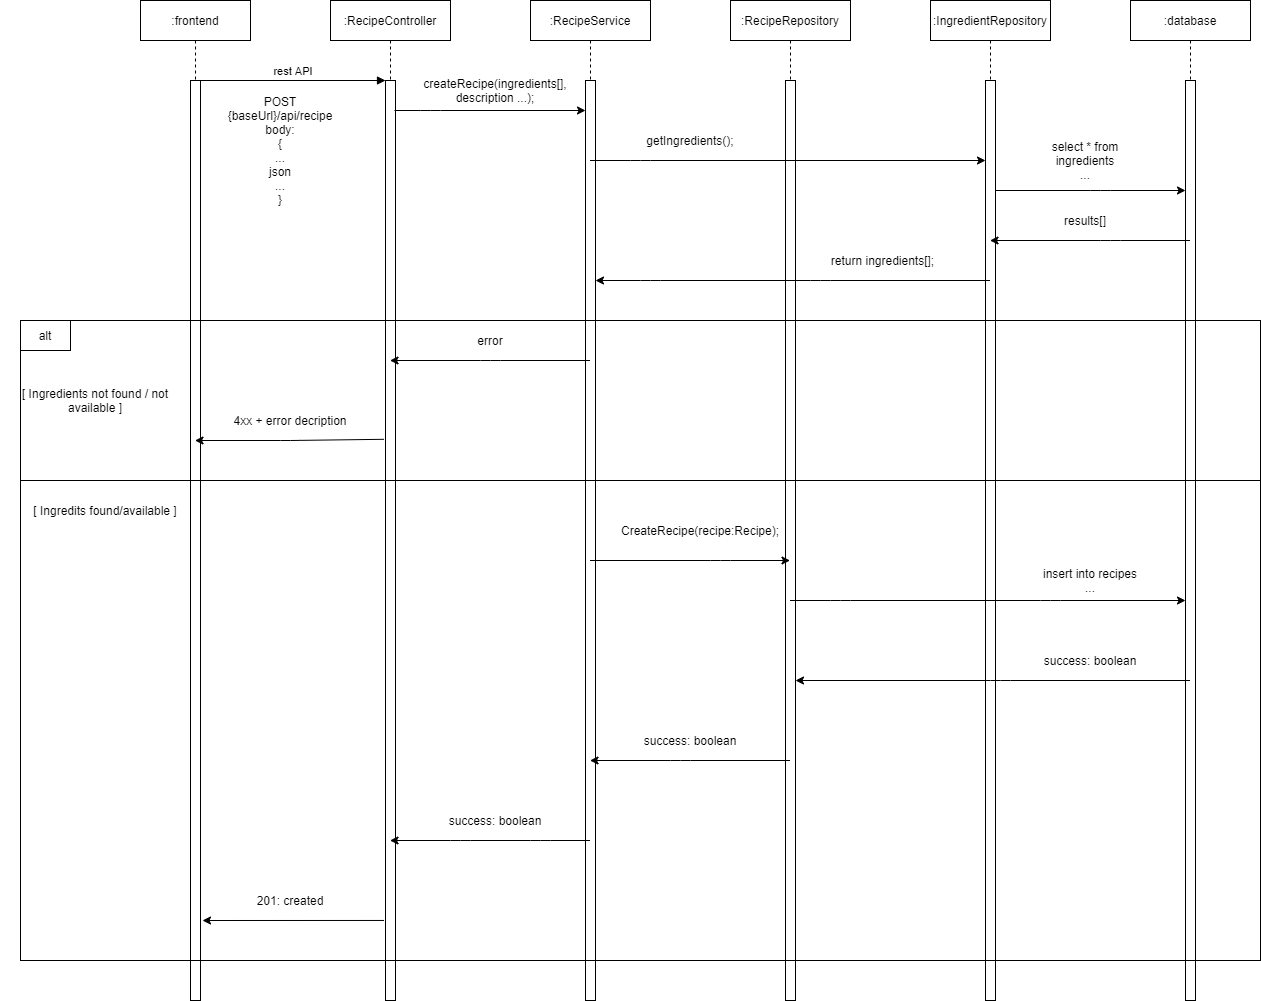

The diagram above was exported from draw.io. Its source (the exported page's mxGraphModel, read from the mxfile embedded in the PNG):
<mxGraphModel dx="811" dy="540" grid="1" gridSize="10" guides="1" tooltips="1" connect="1" arrows="1" fold="1" page="1" pageScale="1" pageWidth="3300" pageHeight="4681" math="0" shadow="0">
  <root>
    <mxCell id="0" />
    <mxCell id="1" parent="0" />
    <mxCell id="3nuBFxr9cyL0pnOWT2aG-1" value=":frontend" style="shape=umlLifeline;perimeter=lifelinePerimeter;container=1;collapsible=0;recursiveResize=0;rounded=0;shadow=0;strokeWidth=1;" parent="1" vertex="1">
      <mxGeometry x="200" y="80" width="110" height="1000" as="geometry" />
    </mxCell>
    <mxCell id="3nuBFxr9cyL0pnOWT2aG-2" value="" style="points=[];perimeter=orthogonalPerimeter;rounded=0;shadow=0;strokeWidth=1;" parent="3nuBFxr9cyL0pnOWT2aG-1" vertex="1">
      <mxGeometry x="50" y="80" width="10" height="920" as="geometry" />
    </mxCell>
    <mxCell id="3nuBFxr9cyL0pnOWT2aG-5" value=":RecipeController" style="shape=umlLifeline;perimeter=lifelinePerimeter;container=1;collapsible=0;recursiveResize=0;rounded=0;shadow=0;strokeWidth=1;" parent="1" vertex="1">
      <mxGeometry x="390" y="80" width="120" height="1000" as="geometry" />
    </mxCell>
    <mxCell id="3nuBFxr9cyL0pnOWT2aG-6" value="" style="points=[];perimeter=orthogonalPerimeter;rounded=0;shadow=0;strokeWidth=1;" parent="3nuBFxr9cyL0pnOWT2aG-5" vertex="1">
      <mxGeometry x="55" y="80" width="10" height="920" as="geometry" />
    </mxCell>
    <mxCell id="3nuBFxr9cyL0pnOWT2aG-8" value="rest API" style="verticalAlign=bottom;endArrow=block;entryX=0;entryY=0;shadow=0;strokeWidth=1;" parent="1" source="3nuBFxr9cyL0pnOWT2aG-2" target="3nuBFxr9cyL0pnOWT2aG-6" edge="1">
      <mxGeometry relative="1" as="geometry">
        <mxPoint x="465" y="160" as="sourcePoint" />
      </mxGeometry>
    </mxCell>
    <mxCell id="Loc0opypSt6sTRkYSco6-1" value=":RecipeService" style="shape=umlLifeline;perimeter=lifelinePerimeter;container=1;collapsible=0;recursiveResize=0;rounded=0;shadow=0;strokeWidth=1;" parent="1" vertex="1">
      <mxGeometry x="590" y="80" width="120" height="1000" as="geometry" />
    </mxCell>
    <mxCell id="Loc0opypSt6sTRkYSco6-2" value="" style="points=[];perimeter=orthogonalPerimeter;rounded=0;shadow=0;strokeWidth=1;" parent="Loc0opypSt6sTRkYSco6-1" vertex="1">
      <mxGeometry x="55" y="80" width="10" height="920" as="geometry" />
    </mxCell>
    <mxCell id="Loc0opypSt6sTRkYSco6-3" value=":RecipeRepository" style="shape=umlLifeline;perimeter=lifelinePerimeter;container=1;collapsible=0;recursiveResize=0;rounded=0;shadow=0;strokeWidth=1;" parent="1" vertex="1">
      <mxGeometry x="790" y="80" width="120" height="1000" as="geometry" />
    </mxCell>
    <mxCell id="Loc0opypSt6sTRkYSco6-4" value="" style="points=[];perimeter=orthogonalPerimeter;rounded=0;shadow=0;strokeWidth=1;" parent="Loc0opypSt6sTRkYSco6-3" vertex="1">
      <mxGeometry x="55" y="80" width="10" height="920" as="geometry" />
    </mxCell>
    <mxCell id="Loc0opypSt6sTRkYSco6-5" value=":database" style="shape=umlLifeline;perimeter=lifelinePerimeter;container=1;collapsible=0;recursiveResize=0;rounded=0;shadow=0;strokeWidth=1;" parent="1" vertex="1">
      <mxGeometry x="1190" y="80" width="120" height="1000" as="geometry" />
    </mxCell>
    <mxCell id="Loc0opypSt6sTRkYSco6-6" value="" style="points=[];perimeter=orthogonalPerimeter;rounded=0;shadow=0;strokeWidth=1;" parent="Loc0opypSt6sTRkYSco6-5" vertex="1">
      <mxGeometry x="55" y="80" width="10" height="920" as="geometry" />
    </mxCell>
    <mxCell id="Loc0opypSt6sTRkYSco6-7" value=":IngredientRepository" style="shape=umlLifeline;perimeter=lifelinePerimeter;container=1;collapsible=0;recursiveResize=0;rounded=0;shadow=0;strokeWidth=1;" parent="1" vertex="1">
      <mxGeometry x="990" y="80" width="120" height="1000" as="geometry" />
    </mxCell>
    <mxCell id="Loc0opypSt6sTRkYSco6-8" value="" style="points=[];perimeter=orthogonalPerimeter;rounded=0;shadow=0;strokeWidth=1;" parent="Loc0opypSt6sTRkYSco6-7" vertex="1">
      <mxGeometry x="55" y="80" width="10" height="920" as="geometry" />
    </mxCell>
    <mxCell id="Loc0opypSt6sTRkYSco6-9" value="" style="endArrow=classic;html=1;" parent="1" target="Loc0opypSt6sTRkYSco6-2" edge="1">
      <mxGeometry width="50" height="50" relative="1" as="geometry">
        <mxPoint x="454" y="190" as="sourcePoint" />
        <mxPoint x="640" y="230" as="targetPoint" />
        <Array as="points">
          <mxPoint x="490" y="190" />
        </Array>
      </mxGeometry>
    </mxCell>
    <mxCell id="Loc0opypSt6sTRkYSco6-10" value="createRecipe(ingredients[], description ...);" style="text;html=1;strokeColor=none;fillColor=none;align=center;verticalAlign=middle;whiteSpace=wrap;rounded=0;" parent="1" vertex="1">
      <mxGeometry x="535" y="160" width="40" height="20" as="geometry" />
    </mxCell>
    <mxCell id="Loc0opypSt6sTRkYSco6-11" value="" style="endArrow=classic;html=1;" parent="1" source="Loc0opypSt6sTRkYSco6-1" target="Loc0opypSt6sTRkYSco6-8" edge="1">
      <mxGeometry width="50" height="50" relative="1" as="geometry">
        <mxPoint x="590" y="280" as="sourcePoint" />
        <mxPoint x="640" y="230" as="targetPoint" />
        <Array as="points">
          <mxPoint x="700" y="240" />
        </Array>
      </mxGeometry>
    </mxCell>
    <mxCell id="Loc0opypSt6sTRkYSco6-12" value="getIngredients();" style="text;html=1;strokeColor=none;fillColor=none;align=center;verticalAlign=middle;whiteSpace=wrap;rounded=0;" parent="1" vertex="1">
      <mxGeometry x="730" y="210" width="40" height="20" as="geometry" />
    </mxCell>
    <mxCell id="Loc0opypSt6sTRkYSco6-13" value="" style="endArrow=classic;html=1;" parent="1" source="Loc0opypSt6sTRkYSco6-7" target="Loc0opypSt6sTRkYSco6-2" edge="1">
      <mxGeometry width="50" height="50" relative="1" as="geometry">
        <mxPoint x="590" y="280" as="sourcePoint" />
        <mxPoint x="640" y="230" as="targetPoint" />
        <Array as="points">
          <mxPoint x="880" y="360" />
          <mxPoint x="710" y="360" />
        </Array>
      </mxGeometry>
    </mxCell>
    <mxCell id="Loc0opypSt6sTRkYSco6-14" value="return ingredients[];" style="text;html=1;strokeColor=none;fillColor=none;align=center;verticalAlign=middle;whiteSpace=wrap;rounded=0;" parent="1" vertex="1">
      <mxGeometry x="880" y="330" width="125" height="20" as="geometry" />
    </mxCell>
    <mxCell id="Loc0opypSt6sTRkYSco6-16" value="" style="endArrow=classic;html=1;" parent="1" source="Loc0opypSt6sTRkYSco6-8" target="Loc0opypSt6sTRkYSco6-6" edge="1">
      <mxGeometry width="50" height="50" relative="1" as="geometry">
        <mxPoint x="590" y="280" as="sourcePoint" />
        <mxPoint x="640" y="230" as="targetPoint" />
        <Array as="points">
          <mxPoint x="1160" y="270" />
        </Array>
      </mxGeometry>
    </mxCell>
    <mxCell id="Loc0opypSt6sTRkYSco6-17" value="" style="endArrow=classic;html=1;" parent="1" source="Loc0opypSt6sTRkYSco6-5" target="Loc0opypSt6sTRkYSco6-7" edge="1">
      <mxGeometry width="50" height="50" relative="1" as="geometry">
        <mxPoint x="590" y="280" as="sourcePoint" />
        <mxPoint x="640" y="230" as="targetPoint" />
        <Array as="points">
          <mxPoint x="1170" y="320" />
        </Array>
      </mxGeometry>
    </mxCell>
    <mxCell id="Loc0opypSt6sTRkYSco6-18" value="" style="endArrow=classic;html=1;" parent="1" source="Loc0opypSt6sTRkYSco6-1" target="Loc0opypSt6sTRkYSco6-3" edge="1">
      <mxGeometry width="50" height="50" relative="1" as="geometry">
        <mxPoint x="660" y="380" as="sourcePoint" />
        <mxPoint x="640" y="230" as="targetPoint" />
        <Array as="points">
          <mxPoint x="780" y="640" />
        </Array>
      </mxGeometry>
    </mxCell>
    <mxCell id="Loc0opypSt6sTRkYSco6-19" value="CreateRecipe(recipe:Recipe);" style="text;html=1;strokeColor=none;fillColor=none;align=center;verticalAlign=middle;whiteSpace=wrap;rounded=0;" parent="1" vertex="1">
      <mxGeometry x="740" y="600" width="40" height="20" as="geometry" />
    </mxCell>
    <mxCell id="Loc0opypSt6sTRkYSco6-20" value="" style="endArrow=classic;html=1;" parent="1" source="Loc0opypSt6sTRkYSco6-3" target="Loc0opypSt6sTRkYSco6-6" edge="1">
      <mxGeometry width="50" height="50" relative="1" as="geometry">
        <mxPoint x="590" y="280" as="sourcePoint" />
        <mxPoint x="640" y="230" as="targetPoint" />
        <Array as="points">
          <mxPoint x="900" y="680" />
          <mxPoint x="1110" y="680" />
        </Array>
      </mxGeometry>
    </mxCell>
    <mxCell id="Loc0opypSt6sTRkYSco6-21" value="insert into recipes ..." style="text;html=1;strokeColor=none;fillColor=none;align=center;verticalAlign=middle;whiteSpace=wrap;rounded=0;" parent="1" vertex="1">
      <mxGeometry x="1100" y="650" width="100" height="20" as="geometry" />
    </mxCell>
    <mxCell id="Loc0opypSt6sTRkYSco6-23" value="" style="endArrow=classic;html=1;" parent="1" source="Loc0opypSt6sTRkYSco6-5" target="Loc0opypSt6sTRkYSco6-4" edge="1">
      <mxGeometry width="50" height="50" relative="1" as="geometry">
        <mxPoint x="590" y="440" as="sourcePoint" />
        <mxPoint x="850" y="478" as="targetPoint" />
        <Array as="points">
          <mxPoint x="1060" y="760" />
        </Array>
      </mxGeometry>
    </mxCell>
    <mxCell id="Loc0opypSt6sTRkYSco6-25" value="" style="endArrow=classic;html=1;" parent="1" source="Loc0opypSt6sTRkYSco6-3" target="Loc0opypSt6sTRkYSco6-1" edge="1">
      <mxGeometry width="50" height="50" relative="1" as="geometry">
        <mxPoint x="610" y="530" as="sourcePoint" />
        <mxPoint x="660" y="480" as="targetPoint" />
        <Array as="points">
          <mxPoint x="740" y="840" />
        </Array>
      </mxGeometry>
    </mxCell>
    <mxCell id="Loc0opypSt6sTRkYSco6-26" value="" style="endArrow=classic;html=1;" parent="1" source="Loc0opypSt6sTRkYSco6-1" target="3nuBFxr9cyL0pnOWT2aG-5" edge="1">
      <mxGeometry width="50" height="50" relative="1" as="geometry">
        <mxPoint x="460" y="600" as="sourcePoint" />
        <mxPoint x="510" y="550" as="targetPoint" />
        <Array as="points">
          <mxPoint x="600" y="920" />
          <mxPoint x="520" y="920" />
        </Array>
      </mxGeometry>
    </mxCell>
    <mxCell id="Loc0opypSt6sTRkYSco6-27" value="select * from ingredients&lt;br&gt;..." style="text;html=1;strokeColor=none;fillColor=none;align=center;verticalAlign=middle;whiteSpace=wrap;rounded=0;" parent="1" vertex="1">
      <mxGeometry x="1110" y="230" width="70" height="20" as="geometry" />
    </mxCell>
    <mxCell id="Loc0opypSt6sTRkYSco6-28" value="results[]" style="text;html=1;strokeColor=none;fillColor=none;align=center;verticalAlign=middle;whiteSpace=wrap;rounded=0;" parent="1" vertex="1">
      <mxGeometry x="1125" y="290" width="40" height="20" as="geometry" />
    </mxCell>
    <mxCell id="Loc0opypSt6sTRkYSco6-29" value="success: boolean" style="text;html=1;strokeColor=none;fillColor=none;align=center;verticalAlign=middle;whiteSpace=wrap;rounded=0;" parent="1" vertex="1">
      <mxGeometry x="1095" y="730" width="110" height="20" as="geometry" />
    </mxCell>
    <mxCell id="Loc0opypSt6sTRkYSco6-30" value="success: boolean" style="text;html=1;strokeColor=none;fillColor=none;align=center;verticalAlign=middle;whiteSpace=wrap;rounded=0;" parent="1" vertex="1">
      <mxGeometry x="695" y="810" width="110" height="20" as="geometry" />
    </mxCell>
    <mxCell id="Loc0opypSt6sTRkYSco6-31" value="success: boolean" style="text;html=1;strokeColor=none;fillColor=none;align=center;verticalAlign=middle;whiteSpace=wrap;rounded=0;" parent="1" vertex="1">
      <mxGeometry x="500" y="890" width="110" height="20" as="geometry" />
    </mxCell>
    <mxCell id="Loc0opypSt6sTRkYSco6-34" value="POST {baseUrl}/api/recipe&lt;br&gt;body:&lt;br&gt;{&lt;br&gt;...&lt;br&gt;json&lt;br&gt;...&lt;br&gt;}" style="text;html=1;strokeColor=none;fillColor=none;align=center;verticalAlign=middle;whiteSpace=wrap;rounded=0;" parent="1" vertex="1">
      <mxGeometry x="320" y="220" width="40" height="20" as="geometry" />
    </mxCell>
    <mxCell id="Loc0opypSt6sTRkYSco6-38" value="" style="rounded=0;whiteSpace=wrap;html=1;fillColor=none;" parent="1" vertex="1">
      <mxGeometry x="80" y="400" width="1240" height="160" as="geometry" />
    </mxCell>
    <mxCell id="Loc0opypSt6sTRkYSco6-39" value="" style="rounded=0;whiteSpace=wrap;html=1;fillColor=none;" parent="1" vertex="1">
      <mxGeometry x="80" y="560" width="1240" height="480" as="geometry" />
    </mxCell>
    <mxCell id="Loc0opypSt6sTRkYSco6-42" value="" style="rounded=0;whiteSpace=wrap;html=1;" parent="1" vertex="1">
      <mxGeometry x="80" y="400" width="50" height="30" as="geometry" />
    </mxCell>
    <mxCell id="Loc0opypSt6sTRkYSco6-43" value="alt" style="text;html=1;strokeColor=none;fillColor=none;align=center;verticalAlign=middle;whiteSpace=wrap;rounded=0;" parent="1" vertex="1">
      <mxGeometry x="85" y="405" width="40" height="20" as="geometry" />
    </mxCell>
    <mxCell id="Loc0opypSt6sTRkYSco6-44" value="" style="endArrow=classic;html=1;" parent="1" source="Loc0opypSt6sTRkYSco6-1" target="3nuBFxr9cyL0pnOWT2aG-5" edge="1">
      <mxGeometry width="50" height="50" relative="1" as="geometry">
        <mxPoint x="650" y="570" as="sourcePoint" />
        <mxPoint x="700" y="520" as="targetPoint" />
        <Array as="points">
          <mxPoint x="550" y="440" />
        </Array>
      </mxGeometry>
    </mxCell>
    <mxCell id="Loc0opypSt6sTRkYSco6-45" value="error" style="text;html=1;strokeColor=none;fillColor=none;align=center;verticalAlign=middle;whiteSpace=wrap;rounded=0;" parent="1" vertex="1">
      <mxGeometry x="530" y="410" width="40" height="20" as="geometry" />
    </mxCell>
    <mxCell id="Loc0opypSt6sTRkYSco6-47" value="" style="endArrow=classic;html=1;exitX=-0.147;exitY=0.39;exitDx=0;exitDy=0;exitPerimeter=0;" parent="1" source="3nuBFxr9cyL0pnOWT2aG-6" target="3nuBFxr9cyL0pnOWT2aG-1" edge="1">
      <mxGeometry width="50" height="50" relative="1" as="geometry">
        <mxPoint x="650" y="560" as="sourcePoint" />
        <mxPoint x="700" y="510" as="targetPoint" />
        <Array as="points">
          <mxPoint x="350" y="520" />
        </Array>
      </mxGeometry>
    </mxCell>
    <mxCell id="Loc0opypSt6sTRkYSco6-48" value="4xx + error decription" style="text;html=1;strokeColor=none;fillColor=none;align=center;verticalAlign=middle;whiteSpace=wrap;rounded=0;" parent="1" vertex="1">
      <mxGeometry x="280" y="490" width="140" height="20" as="geometry" />
    </mxCell>
    <mxCell id="Loc0opypSt6sTRkYSco6-52" value="" style="endArrow=classic;html=1;exitX=-0.147;exitY=0.913;exitDx=0;exitDy=0;exitPerimeter=0;" parent="1" source="3nuBFxr9cyL0pnOWT2aG-6" edge="1">
      <mxGeometry width="50" height="50" relative="1" as="geometry">
        <mxPoint x="320" y="1010" as="sourcePoint" />
        <mxPoint x="262" y="1000" as="targetPoint" />
      </mxGeometry>
    </mxCell>
    <mxCell id="Loc0opypSt6sTRkYSco6-53" value="201: created" style="text;html=1;strokeColor=none;fillColor=none;align=center;verticalAlign=middle;whiteSpace=wrap;rounded=0;" parent="1" vertex="1">
      <mxGeometry x="310" y="970" width="80" height="20" as="geometry" />
    </mxCell>
    <mxCell id="MZlogvlbU7xyeKqnV5xf-1" value="[ Ingredits found/available ]" style="text;html=1;strokeColor=none;fillColor=none;align=center;verticalAlign=middle;whiteSpace=wrap;rounded=0;" parent="1" vertex="1">
      <mxGeometry x="70" y="580" width="190" height="20" as="geometry" />
    </mxCell>
    <mxCell id="MZlogvlbU7xyeKqnV5xf-2" value="[ Ingredients not found / not available ]" style="text;html=1;strokeColor=none;fillColor=none;align=center;verticalAlign=middle;whiteSpace=wrap;rounded=0;" parent="1" vertex="1">
      <mxGeometry x="60" y="470" width="190" height="20" as="geometry" />
    </mxCell>
  </root>
</mxGraphModel>